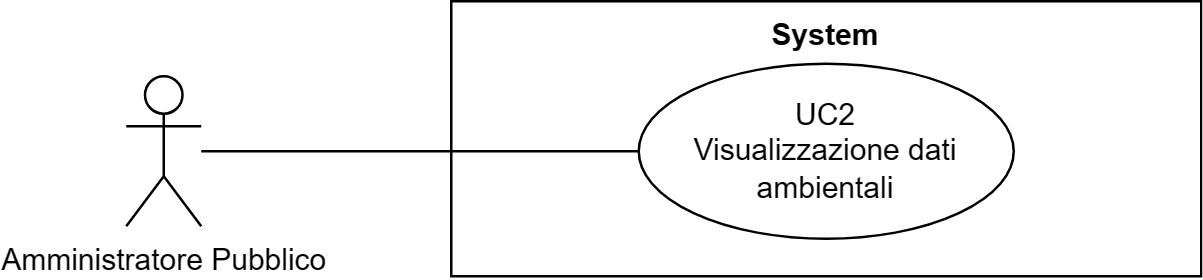

The diagram above was exported from draw.io. Its source (the exported page's mxGraphModel, read from the mxfile embedded in the PNG):
<mxGraphModel dx="41626" dy="759" grid="1" gridSize="10" guides="1" tooltips="1" connect="1" arrows="1" fold="1" page="1" pageScale="1" pageWidth="20000" pageHeight="20000" math="0" shadow="0">
  <root>
    <mxCell id="0" />
    <mxCell id="1" parent="0" />
    <mxCell id="2" value="Amministratore Pubblico" style="shape=umlActor;verticalLabelPosition=bottom;verticalAlign=top;html=1;outlineConnect=0;" vertex="1" parent="1">
      <mxGeometry x="-19930" y="240" width="30" height="60" as="geometry" />
    </mxCell>
    <mxCell id="3" value="System" style="shape=rect;html=1;verticalAlign=top;fontStyle=1;whiteSpace=wrap;align=center;" vertex="1" parent="1">
      <mxGeometry x="-19800" y="210" width="300" height="110" as="geometry" />
    </mxCell>
    <mxCell id="4" value="UC2&lt;br&gt;Visualizzazione dati ambientali" style="ellipse;whiteSpace=wrap;html=1;" vertex="1" parent="1">
      <mxGeometry x="-19725" y="235" width="150" height="70" as="geometry" />
    </mxCell>
    <mxCell id="5" value="" style="edgeStyle=none;html=1;endArrow=none;verticalAlign=bottom;rounded=0;" edge="1" source="2" target="4" parent="1">
      <mxGeometry width="160" relative="1" as="geometry">
        <mxPoint x="-19850" y="315" as="sourcePoint" />
        <mxPoint x="-19690" y="315" as="targetPoint" />
      </mxGeometry>
    </mxCell>
  </root>
</mxGraphModel>